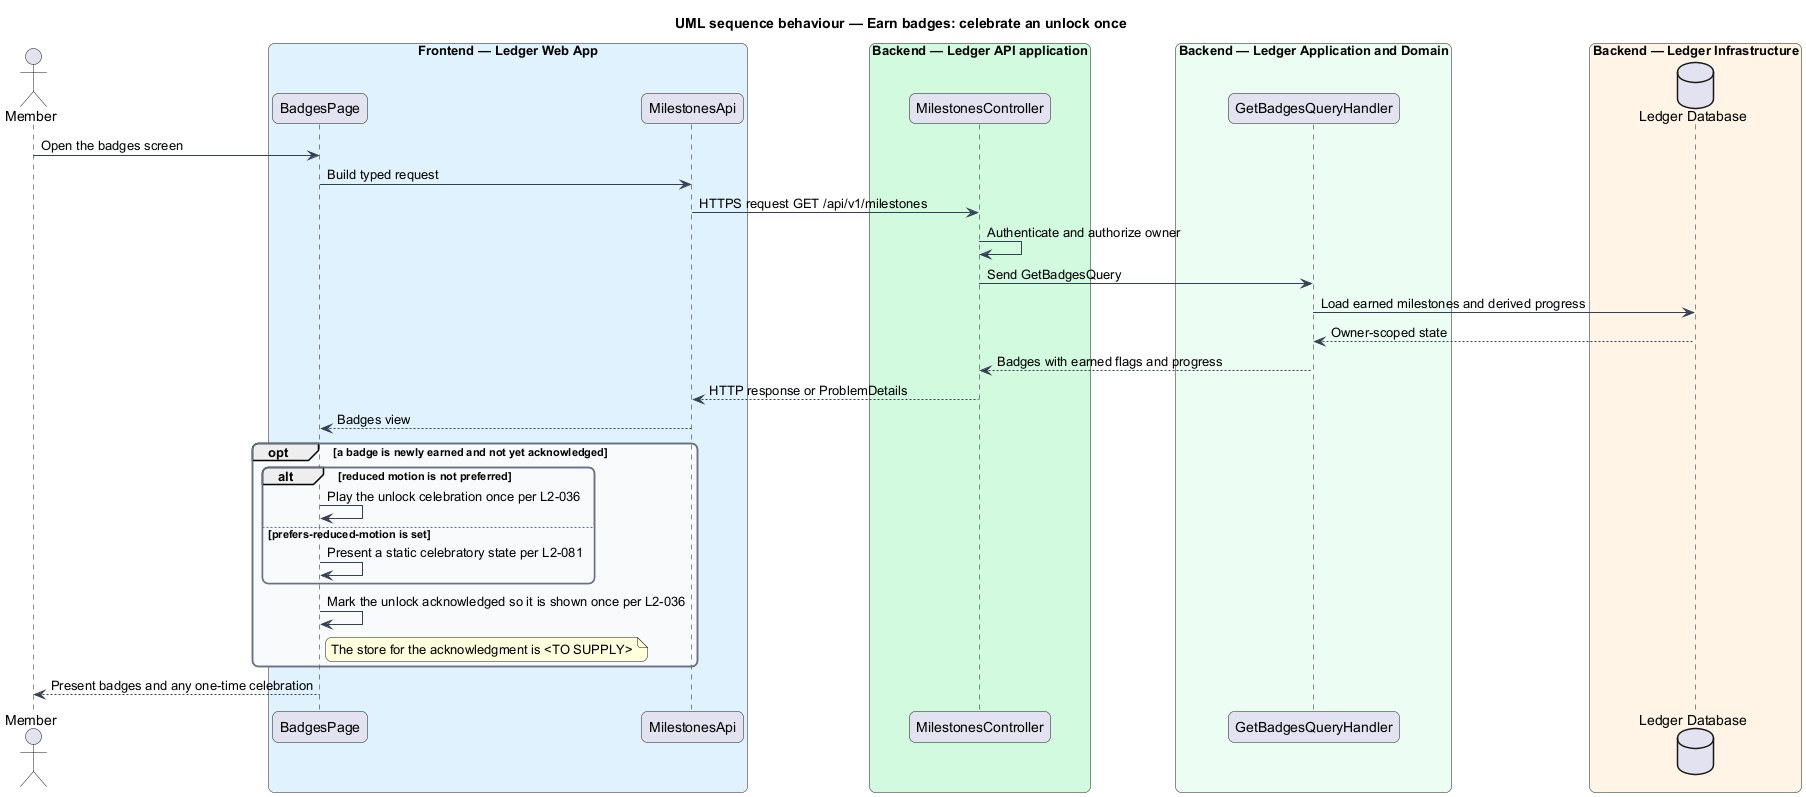

The diagram above was rendered by PlantUML. Its source (embedded in the PNG):
@startuml
title UML sequence behaviour — Earn badges: celebrate an unlock once
skinparam backgroundColor #FFFFFF
skinparam shadowing false
skinparam roundcorner 12
skinparam defaultFontName Arial
skinparam ArrowColor #344054
skinparam rectangle {
  BorderColor #344054
  FontColor #101828
}
skinparam package {
  BorderColor #667085
  FontColor #101828
  BackgroundColor #F9FAFB
}
actor "Member" as actor
box "Frontend — Ledger Web App" #E0F2FE
  participant "BadgesPage" as page
  participant "MilestonesApi" as client
end box
box "Backend — Ledger API application" #D1FADF
  participant "MilestonesController" as controller
end box
box "Backend — Ledger Application and Domain" #ECFDF3
  participant "GetBadgesQueryHandler" as handler
end box
box "Backend — Ledger Infrastructure" #FFF4E5
  database "Ledger Database" as db
end box

actor -> page : Open the badges screen
page -> client : Build typed request
client -> controller : HTTPS request GET /api/v1/milestones
controller -> controller : Authenticate and authorize owner
controller -> handler : Send GetBadgesQuery
handler -> db : Load earned milestones and derived progress
db --> handler : Owner-scoped state
handler --> controller : Badges with earned flags and progress
controller --> client : HTTP response or ProblemDetails
client --> page : Badges view
opt a badge is newly earned and not yet acknowledged
  alt reduced motion is not preferred
    page -> page : Play the unlock celebration once per L2-036
  else prefers-reduced-motion is set
    page -> page : Present a static celebratory state per L2-081
  end
  page -> page : Mark the unlock acknowledged so it is shown once per L2-036
  note right of page
    The store for the acknowledgment is <TO SUPPLY>
  end note
end
page --> actor : Present badges and any one-time celebration
@enduml